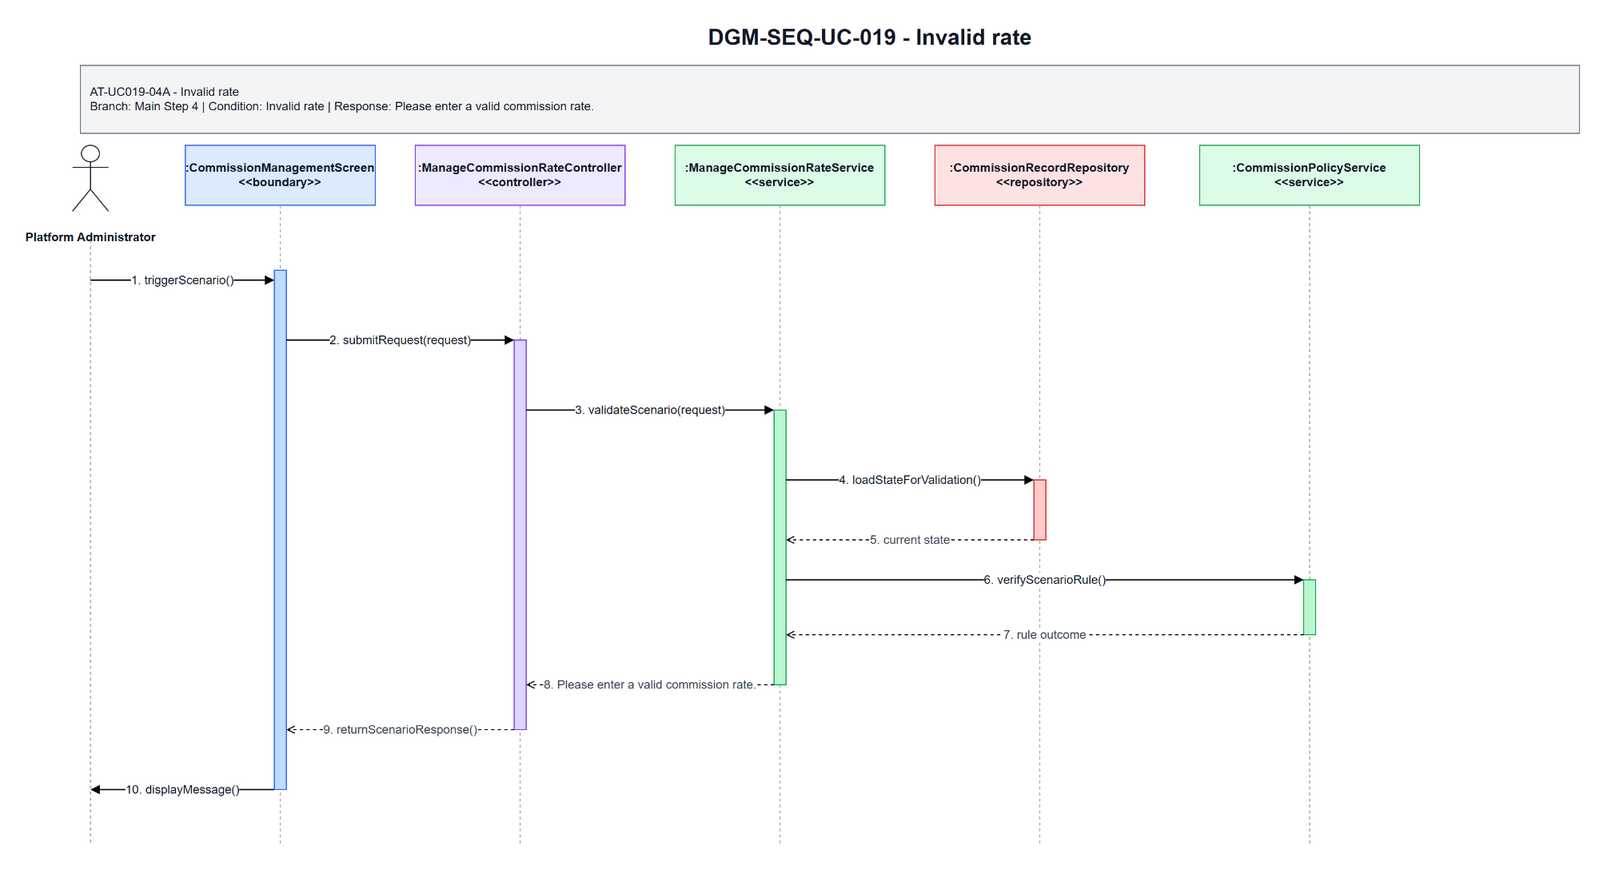

The diagram above was exported from draw.io. Its source (the exported page's mxGraphModel, read from the mxfile embedded in the PNG):
<mxGraphModel dx="1700" dy="920" grid="1" gridSize="10" guides="1" tooltips="1" connect="1" arrows="1" fold="1" page="1" pageScale="1" pageWidth="1700" pageHeight="920" math="0" shadow="0">
  <root>
    <mxCell id="0" />
    <mxCell id="1" parent="0" />
    <mxCell id="title" parent="1" value="DGM-SEQ-UC-019 - Invalid rate" style="text;html=1;strokeColor=none;fillColor=none;align=center;verticalAlign=middle;fontStyle=1;fontSize=22;fontColor=#111827" vertex="1">
      <mxGeometry x="420" y="25" width="900" height="34" as="geometry" />
    </mxCell>
    <mxCell id="scenario-band" parent="1" value="AT-UC019-04A - Invalid rate&lt;br&gt;Branch: Main Step 4 | Condition: Invalid rate | Response: Please enter a valid commission rate." style="rounded=0;whiteSpace=wrap;html=1;fillColor=#F3F4F6;strokeColor=#6B7280;fontSize=12;fontColor=#111827;align=left;spacing=10" vertex="1">
      <mxGeometry x="80" y="70" width="1500" height="68" as="geometry" />
    </mxCell>
    <mxCell id="actor-icon" parent="1" style="shape=umlActor;verticalLabelPosition=bottom;verticalAlign=top;html=1;outlineConnect=0;strokeColor=#111827" vertex="1">
      <mxGeometry x="72" y="150" width="36" height="66" as="geometry" />
    </mxCell>
    <mxCell id="actor-label" parent="1" value="Platform Administrator" style="text;html=1;strokeColor=none;fillColor=none;align=center;verticalAlign=middle;fontStyle=1;fontSize=12;fontColor=#111827" vertex="1">
      <mxGeometry x="20" y="224" width="140" height="36" as="geometry" />
    </mxCell>
    <mxCell id="h0" parent="1" value=":CommissionManagementScreen&lt;br&gt;&amp;lt;&amp;lt;boundary&amp;gt;&amp;gt;" style="rounded=0;whiteSpace=wrap;html=1;fillColor=#DBEAFE;strokeColor=#2563EB;fontSize=12;fontStyle=1;fontColor=#111827" vertex="1">
      <mxGeometry x="185" y="150" width="190" height="60" as="geometry" />
    </mxCell>
    <mxCell id="h1" parent="1" value=":ManageCommissionRateController&lt;br&gt;&amp;lt;&amp;lt;controller&amp;gt;&amp;gt;" style="rounded=0;whiteSpace=wrap;html=1;fillColor=#EDE9FE;strokeColor=#7C3AED;fontSize=12;fontStyle=1;fontColor=#111827" vertex="1">
      <mxGeometry x="415" y="150" width="210" height="60" as="geometry" />
    </mxCell>
    <mxCell id="h2" parent="1" value=":ManageCommissionRateService&lt;br&gt;&amp;lt;&amp;lt;service&amp;gt;&amp;gt;" style="rounded=0;whiteSpace=wrap;html=1;fillColor=#DCFCE7;strokeColor=#16A34A;fontSize=12;fontStyle=1;fontColor=#111827" vertex="1">
      <mxGeometry x="675" y="150" width="210" height="60" as="geometry" />
    </mxCell>
    <mxCell id="h3" parent="1" value=":CommissionRecordRepository&lt;br&gt;&amp;lt;&amp;lt;repository&amp;gt;&amp;gt;" style="rounded=0;whiteSpace=wrap;html=1;fillColor=#FEE2E2;strokeColor=#DC2626;fontSize=12;fontStyle=1;fontColor=#111827" vertex="1">
      <mxGeometry x="935" y="150" width="210" height="60" as="geometry" />
    </mxCell>
    <mxCell id="h4" parent="1" value=":CommissionPolicyService&lt;br&gt;&amp;lt;&amp;lt;service&amp;gt;&amp;gt;" style="rounded=0;whiteSpace=wrap;html=1;fillColor=#DCFCE7;strokeColor=#16A34A;fontSize=12;fontStyle=1;fontColor=#111827" vertex="1">
      <mxGeometry x="1200" y="150" width="220" height="60" as="geometry" />
    </mxCell>
    <mxCell id="l-actor" parent="1" style="endArrow=none;html=1;dashed=1;strokeColor=#9CA3AF" edge="1">
      <mxGeometry relative="1" as="geometry">
        <mxPoint x="90" y="245" as="sourcePoint" />
        <mxPoint x="90" y="850" as="targetPoint" />
      </mxGeometry>
    </mxCell>
    <mxCell id="l0" parent="1" style="endArrow=none;html=1;dashed=1;strokeColor=#9CA3AF" edge="1">
      <mxGeometry relative="1" as="geometry">
        <mxPoint x="280" y="210" as="sourcePoint" />
        <mxPoint x="280" y="850" as="targetPoint" />
      </mxGeometry>
    </mxCell>
    <mxCell id="l1" parent="1" style="endArrow=none;html=1;dashed=1;strokeColor=#9CA3AF" edge="1">
      <mxGeometry relative="1" as="geometry">
        <mxPoint x="520" y="210" as="sourcePoint" />
        <mxPoint x="520" y="850" as="targetPoint" />
      </mxGeometry>
    </mxCell>
    <mxCell id="l2" parent="1" style="endArrow=none;html=1;dashed=1;strokeColor=#9CA3AF" edge="1">
      <mxGeometry relative="1" as="geometry">
        <mxPoint x="780" y="210" as="sourcePoint" />
        <mxPoint x="780" y="850" as="targetPoint" />
      </mxGeometry>
    </mxCell>
    <mxCell id="l3" parent="1" style="endArrow=none;html=1;dashed=1;strokeColor=#9CA3AF" edge="1">
      <mxGeometry relative="1" as="geometry">
        <mxPoint x="1040" y="210" as="sourcePoint" />
        <mxPoint x="1040" y="850" as="targetPoint" />
      </mxGeometry>
    </mxCell>
    <mxCell id="l4" parent="1" style="endArrow=none;html=1;dashed=1;strokeColor=#9CA3AF" edge="1">
      <mxGeometry relative="1" as="geometry">
        <mxPoint x="1310" y="210" as="sourcePoint" />
        <mxPoint x="1310" y="850" as="targetPoint" />
      </mxGeometry>
    </mxCell>
    <mxCell id="a-boundary" parent="1" style="rounded=0;whiteSpace=wrap;html=1;fillColor=#BFDBFE;strokeColor=#2563EB" vertex="1">
      <mxGeometry x="274" y="275" width="12" height="520" as="geometry" />
    </mxCell>
    <mxCell id="a-controller" parent="1" style="rounded=0;whiteSpace=wrap;html=1;fillColor=#DDD6FE;strokeColor=#7C3AED" vertex="1">
      <mxGeometry x="514" y="345" width="12" height="390" as="geometry" />
    </mxCell>
    <mxCell id="a-service" parent="1" style="rounded=0;whiteSpace=wrap;html=1;fillColor=#BBF7D0;strokeColor=#16A34A" vertex="1">
      <mxGeometry x="774" y="415" width="12" height="275" as="geometry" />
    </mxCell>
    <mxCell id="a-repo" parent="1" style="rounded=0;whiteSpace=wrap;html=1;fillColor=#FECACA;strokeColor=#DC2626" vertex="1">
      <mxGeometry x="1034" y="485" width="12" height="60" as="geometry" />
    </mxCell>
    <mxCell id="a-support" parent="1" style="rounded=0;whiteSpace=wrap;html=1;fillColor=#BBF7D0;strokeColor=#16A34A" vertex="1">
      <mxGeometry x="1304" y="585" width="12" height="55" as="geometry" />
    </mxCell>
    <mxCell id="m1" parent="1" value="1. triggerScenario()" style="endArrow=block;html=1;rounded=0;strokeWidth=1.3;fontSize=12;fontColor=#111827;labelBackgroundColor=#FFFFFF" edge="1">
      <mxGeometry relative="1" as="geometry">
        <mxPoint x="90" y="285" as="sourcePoint" />
        <mxPoint x="274" y="285" as="targetPoint" />
      </mxGeometry>
    </mxCell>
    <mxCell id="m2" parent="1" value="2. submitRequest(request)" style="endArrow=block;html=1;rounded=0;strokeWidth=1.3;fontSize=12;fontColor=#111827;labelBackgroundColor=#FFFFFF" edge="1">
      <mxGeometry relative="1" as="geometry">
        <mxPoint x="286" y="345" as="sourcePoint" />
        <mxPoint x="514" y="345" as="targetPoint" />
      </mxGeometry>
    </mxCell>
    <mxCell id="m3" parent="1" value="3. validateScenario(request)" style="endArrow=block;html=1;rounded=0;strokeWidth=1.3;fontSize=12;fontColor=#111827;labelBackgroundColor=#FFFFFF" edge="1">
      <mxGeometry relative="1" as="geometry">
        <mxPoint x="526" y="415" as="sourcePoint" />
        <mxPoint x="774" y="415" as="targetPoint" />
      </mxGeometry>
    </mxCell>
    <mxCell id="m4" parent="1" value="4. loadStateForValidation()" style="endArrow=block;html=1;rounded=0;strokeWidth=1.3;fontSize=12;fontColor=#111827;labelBackgroundColor=#FFFFFF" edge="1">
      <mxGeometry relative="1" as="geometry">
        <mxPoint x="786" y="485" as="sourcePoint" />
        <mxPoint x="1034" y="485" as="targetPoint" />
      </mxGeometry>
    </mxCell>
    <mxCell id="m5" parent="1" value="5. current state" style="endArrow=open;endFill=0;dashed=1;html=1;rounded=0;strokeWidth=1.1;fontSize=12;fontColor=#374151;labelBackgroundColor=#FFFFFF" edge="1">
      <mxGeometry relative="1" as="geometry">
        <mxPoint x="1034" y="545" as="sourcePoint" />
        <mxPoint x="786" y="545" as="targetPoint" />
      </mxGeometry>
    </mxCell>
    <mxCell id="m6" parent="1" value="6. verifyScenarioRule()" style="endArrow=block;html=1;rounded=0;strokeWidth=1.3;fontSize=12;fontColor=#111827;labelBackgroundColor=#FFFFFF" edge="1">
      <mxGeometry relative="1" as="geometry">
        <mxPoint x="786" y="585" as="sourcePoint" />
        <mxPoint x="1304" y="585" as="targetPoint" />
      </mxGeometry>
    </mxCell>
    <mxCell id="m7" parent="1" value="7. rule outcome" style="endArrow=open;endFill=0;dashed=1;html=1;rounded=0;strokeWidth=1.1;fontSize=12;fontColor=#374151;labelBackgroundColor=#FFFFFF" edge="1">
      <mxGeometry relative="1" as="geometry">
        <mxPoint x="1304" y="640" as="sourcePoint" />
        <mxPoint x="786" y="640" as="targetPoint" />
      </mxGeometry>
    </mxCell>
    <mxCell id="m8" parent="1" value="8. Please enter a valid commission rate." style="endArrow=open;endFill=0;dashed=1;html=1;rounded=0;strokeWidth=1.1;fontSize=12;fontColor=#374151;labelBackgroundColor=#FFFFFF" edge="1">
      <mxGeometry relative="1" as="geometry">
        <mxPoint x="774" y="690" as="sourcePoint" />
        <mxPoint x="526" y="690" as="targetPoint" />
      </mxGeometry>
    </mxCell>
    <mxCell id="m9" parent="1" value="9. returnScenarioResponse()" style="endArrow=open;endFill=0;dashed=1;html=1;rounded=0;strokeWidth=1.1;fontSize=12;fontColor=#374151;labelBackgroundColor=#FFFFFF" edge="1">
      <mxGeometry relative="1" as="geometry">
        <mxPoint x="514" y="735" as="sourcePoint" />
        <mxPoint x="286" y="735" as="targetPoint" />
      </mxGeometry>
    </mxCell>
    <mxCell id="m10" parent="1" value="10. displayMessage()" style="endArrow=block;html=1;rounded=0;strokeWidth=1.3;fontSize=12;fontColor=#111827;labelBackgroundColor=#FFFFFF" edge="1">
      <mxGeometry relative="1" as="geometry">
        <mxPoint x="274" y="795" as="sourcePoint" />
        <mxPoint x="90" y="795" as="targetPoint" />
      </mxGeometry>
    </mxCell>
  </root>
</mxGraphModel>